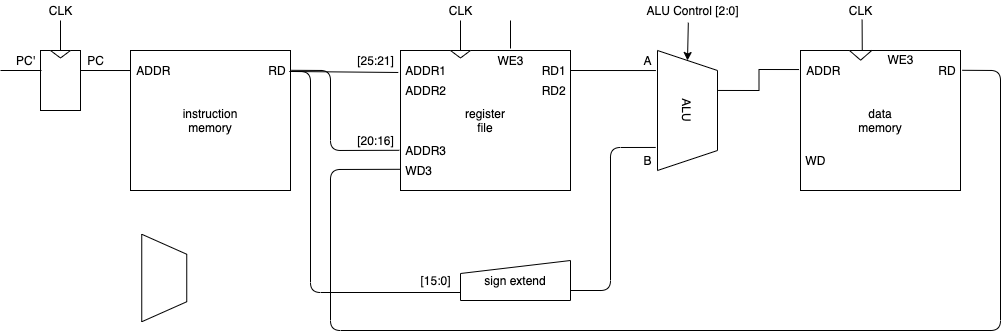

The diagram above was exported from draw.io. Its source (the exported page's mxGraphModel, read from the mxfile embedded in the PNG):
<mxGraphModel dx="1190" dy="916" grid="1" gridSize="10" guides="1" tooltips="1" connect="1" arrows="1" fold="1" page="1" pageScale="1" pageWidth="827" pageHeight="1169" math="0" shadow="0">
  <root>
    <mxCell id="0" />
    <mxCell id="1" parent="0" />
    <mxCell id="10" value="" style="group" vertex="1" connectable="0" parent="1">
      <mxGeometry x="120" y="200" width="40" height="60" as="geometry" />
    </mxCell>
    <mxCell id="2" value="" style="rounded=0;whiteSpace=wrap;html=1;" vertex="1" parent="10">
      <mxGeometry width="40" height="60" as="geometry" />
    </mxCell>
    <mxCell id="9" value="" style="triangle;whiteSpace=wrap;html=1;rotation=90;" vertex="1" parent="10">
      <mxGeometry x="16.25" y="-6.25" width="7.5" height="20" as="geometry" />
    </mxCell>
    <mxCell id="11" value="" style="endArrow=none;html=1;exitX=0.5;exitY=0;exitDx=0;exitDy=0;" edge="1" parent="1" source="2">
      <mxGeometry width="50" height="50" relative="1" as="geometry">
        <mxPoint x="390" y="500" as="sourcePoint" />
        <mxPoint x="140" y="170" as="targetPoint" />
      </mxGeometry>
    </mxCell>
    <mxCell id="12" value="CLK&lt;br&gt;" style="text;html=1;align=center;verticalAlign=middle;resizable=0;points=[];autosize=1;" vertex="1" parent="1">
      <mxGeometry x="120" y="150" width="40" height="20" as="geometry" />
    </mxCell>
    <mxCell id="13" value="" style="endArrow=none;html=1;" edge="1" parent="1">
      <mxGeometry width="50" height="50" relative="1" as="geometry">
        <mxPoint x="80" y="220" as="sourcePoint" />
        <mxPoint x="121" y="220" as="targetPoint" />
      </mxGeometry>
    </mxCell>
    <mxCell id="14" value="PC'" style="text;html=1;align=center;verticalAlign=middle;resizable=0;points=[];autosize=1;" vertex="1" parent="1">
      <mxGeometry x="90" y="200" width="30" height="20" as="geometry" />
    </mxCell>
    <mxCell id="15" value="" style="group" vertex="1" connectable="0" parent="1">
      <mxGeometry x="210" y="200" width="160" height="140" as="geometry" />
    </mxCell>
    <mxCell id="16" value="instruction&lt;br&gt;memory" style="rounded=0;whiteSpace=wrap;html=1;" vertex="1" parent="15">
      <mxGeometry width="160" height="140" as="geometry" />
    </mxCell>
    <mxCell id="20" value="&amp;nbsp;ADDR" style="text;html=1;align=left;verticalAlign=middle;resizable=0;points=[];autosize=1;" vertex="1" parent="15">
      <mxGeometry x="1" y="9.995555555555555" width="50" height="20" as="geometry" />
    </mxCell>
    <mxCell id="30" value="RD&amp;nbsp;" style="text;html=1;align=right;verticalAlign=middle;resizable=0;points=[];autosize=1;" vertex="1" parent="15">
      <mxGeometry x="120" y="9.99555555555554" width="40" height="20" as="geometry" />
    </mxCell>
    <mxCell id="19" value="" style="endArrow=none;html=1;entryX=-0.001;entryY=0.143;entryDx=0;entryDy=0;entryPerimeter=0;" edge="1" parent="1" target="16">
      <mxGeometry width="50" height="50" relative="1" as="geometry">
        <mxPoint x="160" y="220" as="sourcePoint" />
        <mxPoint x="220" y="220" as="targetPoint" />
      </mxGeometry>
    </mxCell>
    <mxCell id="36" value="" style="endArrow=none;html=1;exitX=0;exitY=0.5;exitDx=0;exitDy=0;" edge="1" parent="1" source="34">
      <mxGeometry width="50" height="50" relative="1" as="geometry">
        <mxPoint x="150" y="210" as="sourcePoint" />
        <mxPoint x="540" y="170" as="targetPoint" />
      </mxGeometry>
    </mxCell>
    <mxCell id="37" value="CLK&lt;br&gt;" style="text;html=1;align=center;verticalAlign=middle;resizable=0;points=[];autosize=1;" vertex="1" parent="1">
      <mxGeometry x="520" y="150" width="40" height="20" as="geometry" />
    </mxCell>
    <mxCell id="40" value="" style="endArrow=none;html=1;" edge="1" parent="1">
      <mxGeometry width="50" height="50" relative="1" as="geometry">
        <mxPoint x="590" y="198" as="sourcePoint" />
        <mxPoint x="590" y="170" as="targetPoint" />
      </mxGeometry>
    </mxCell>
    <mxCell id="44" value="PC" style="text;html=1;align=center;verticalAlign=middle;resizable=0;points=[];autosize=1;" vertex="1" parent="1">
      <mxGeometry x="160" y="200" width="30" height="20" as="geometry" />
    </mxCell>
    <mxCell id="45" value="" style="endArrow=none;html=1;entryX=1.045;entryY=0.55;entryDx=0;entryDy=0;entryPerimeter=0;exitX=-0.013;exitY=0.157;exitDx=0;exitDy=0;exitPerimeter=0;" edge="1" parent="1" source="21" target="30">
      <mxGeometry width="50" height="50" relative="1" as="geometry">
        <mxPoint x="477" y="220" as="sourcePoint" />
        <mxPoint x="400" y="220" as="targetPoint" />
      </mxGeometry>
    </mxCell>
    <mxCell id="47" value="[25:21]" style="text;html=1;align=center;verticalAlign=middle;resizable=0;points=[];autosize=1;" vertex="1" parent="1">
      <mxGeometry x="430" y="200" width="50" height="20" as="geometry" />
    </mxCell>
    <mxCell id="50" value="" style="endArrow=none;html=1;exitX=0;exitY=0.8;exitDx=0;exitDy=0;entryX=0.97;entryY=0.55;entryDx=0;entryDy=0;entryPerimeter=0;exitPerimeter=0;" edge="1" parent="1" source="53" target="30">
      <mxGeometry width="50" height="50" relative="1" as="geometry">
        <mxPoint x="485.4545454545455" y="441.81818181818176" as="sourcePoint" />
        <mxPoint x="400" y="240" as="targetPoint" />
        <Array as="points">
          <mxPoint x="390" y="442" />
          <mxPoint x="390" y="221" />
        </Array>
      </mxGeometry>
    </mxCell>
    <mxCell id="51" value="[15:0]" style="text;html=1;align=center;verticalAlign=middle;resizable=0;points=[];autosize=1;" vertex="1" parent="1">
      <mxGeometry x="490" y="420" width="50" height="20" as="geometry" />
    </mxCell>
    <mxCell id="71" style="edgeStyle=orthogonalEdgeStyle;rounded=0;orthogonalLoop=1;jettySize=auto;html=1;entryX=-0.009;entryY=0.136;entryDx=0;entryDy=0;entryPerimeter=0;endArrow=none;endFill=0;exitX=0.333;exitY=-0.01;exitDx=0;exitDy=0;exitPerimeter=0;" edge="1" parent="1" source="52" target="65">
      <mxGeometry relative="1" as="geometry" />
    </mxCell>
    <mxCell id="52" value="ALU" style="shape=trapezoid;perimeter=trapezoidPerimeter;whiteSpace=wrap;html=1;fixedSize=1;align=center;rotation=90;" vertex="1" parent="1">
      <mxGeometry x="707" y="230" width="120" height="60" as="geometry" />
    </mxCell>
    <mxCell id="53" value="sign extend" style="shape=manualInput;whiteSpace=wrap;html=1;align=center;size=13;verticalAlign=middle;" vertex="1" parent="1">
      <mxGeometry x="540" y="410" width="110" height="40" as="geometry" />
    </mxCell>
    <mxCell id="54" value="" style="endArrow=none;html=1;entryX=0.167;entryY=1.027;entryDx=0;entryDy=0;entryPerimeter=0;exitX=0.985;exitY=0.5;exitDx=0;exitDy=0;exitPerimeter=0;" edge="1" parent="1" source="32" target="52">
      <mxGeometry width="50" height="50" relative="1" as="geometry">
        <mxPoint x="530" y="480" as="sourcePoint" />
        <mxPoint x="580" y="430" as="targetPoint" />
      </mxGeometry>
    </mxCell>
    <mxCell id="55" value="" style="group" vertex="1" connectable="0" parent="1">
      <mxGeometry x="480" y="199.99555555555554" width="170" height="140.00444444444446" as="geometry" />
    </mxCell>
    <mxCell id="21" value="register&lt;br&gt;file" style="rounded=0;whiteSpace=wrap;html=1;" vertex="1" parent="55">
      <mxGeometry y="0.00444444444445935" width="170" height="140" as="geometry" />
    </mxCell>
    <mxCell id="22" value="&amp;nbsp;ADDR1" style="text;html=1;align=left;verticalAlign=middle;resizable=0;points=[];autosize=1;" vertex="1" parent="55">
      <mxGeometry y="10" width="60" height="20" as="geometry" />
    </mxCell>
    <mxCell id="24" value="&amp;nbsp;ADDR2" style="text;html=1;align=left;verticalAlign=middle;resizable=0;points=[];autosize=1;" vertex="1" parent="55">
      <mxGeometry y="30" width="60" height="20" as="geometry" />
    </mxCell>
    <mxCell id="25" value="&amp;nbsp;ADDR3" style="text;html=1;align=left;verticalAlign=middle;resizable=0;points=[];autosize=1;" vertex="1" parent="55">
      <mxGeometry y="90" width="60" height="20" as="geometry" />
    </mxCell>
    <mxCell id="26" value="&amp;nbsp;WD3" style="text;html=1;align=left;verticalAlign=middle;resizable=0;points=[];autosize=1;" vertex="1" parent="55">
      <mxGeometry y="110" width="50" height="20" as="geometry" />
    </mxCell>
    <mxCell id="32" value="RD1&amp;nbsp;" style="text;html=1;align=right;verticalAlign=middle;resizable=0;points=[];autosize=1;" vertex="1" parent="55">
      <mxGeometry x="130" y="10" width="40" height="20" as="geometry" />
    </mxCell>
    <mxCell id="33" value="RD2&amp;nbsp;" style="text;html=1;align=right;verticalAlign=middle;resizable=0;points=[];autosize=1;" vertex="1" parent="55">
      <mxGeometry x="130" y="30" width="40" height="20" as="geometry" />
    </mxCell>
    <mxCell id="34" value="" style="triangle;whiteSpace=wrap;html=1;rotation=90;" vertex="1" parent="55">
      <mxGeometry x="56.25" y="-6.25" width="7.5" height="20" as="geometry" />
    </mxCell>
    <mxCell id="39" value="WE3" style="text;html=1;align=center;verticalAlign=middle;resizable=0;points=[];autosize=1;horizontal=1;" vertex="1" parent="55">
      <mxGeometry x="90" width="40" height="20" as="geometry" />
    </mxCell>
    <mxCell id="58" value="" style="endArrow=none;html=1;exitX=1;exitY=0.75;exitDx=0;exitDy=0;entryX=0.808;entryY=1.03;entryDx=0;entryDy=0;entryPerimeter=0;" edge="1" parent="1" source="53" target="52">
      <mxGeometry width="50" height="50" relative="1" as="geometry">
        <mxPoint x="470" y="480" as="sourcePoint" />
        <mxPoint x="520" y="430" as="targetPoint" />
        <Array as="points">
          <mxPoint x="690" y="440" />
          <mxPoint x="690" y="297" />
        </Array>
      </mxGeometry>
    </mxCell>
    <mxCell id="60" value="A" style="text;html=1;align=center;verticalAlign=middle;resizable=0;points=[];autosize=1;" vertex="1" parent="1">
      <mxGeometry x="717" y="200" width="20" height="20" as="geometry" />
    </mxCell>
    <mxCell id="61" value="B" style="text;html=1;align=center;verticalAlign=middle;resizable=0;points=[];autosize=1;" vertex="1" parent="1">
      <mxGeometry x="717" y="300" width="20" height="20" as="geometry" />
    </mxCell>
    <mxCell id="62" value="" style="endArrow=classic;html=1;entryX=0;entryY=0.5;entryDx=0;entryDy=0;exitX=0.462;exitY=1.11;exitDx=0;exitDy=0;exitPerimeter=0;" edge="1" parent="1" source="63" target="52">
      <mxGeometry width="50" height="50" relative="1" as="geometry">
        <mxPoint x="820" y="180" as="sourcePoint" />
        <mxPoint x="520" y="430" as="targetPoint" />
      </mxGeometry>
    </mxCell>
    <mxCell id="63" value="ALU Control [2:0]" style="text;html=1;align=center;verticalAlign=middle;resizable=0;points=[];autosize=1;" vertex="1" parent="1">
      <mxGeometry x="717" y="150" width="110" height="20" as="geometry" />
    </mxCell>
    <mxCell id="64" value="" style="group" vertex="1" connectable="0" parent="1">
      <mxGeometry x="880" y="200" width="160" height="140" as="geometry" />
    </mxCell>
    <mxCell id="70" value="" style="group" vertex="1" connectable="0" parent="64">
      <mxGeometry width="160" height="140" as="geometry" />
    </mxCell>
    <mxCell id="75" value="" style="group" vertex="1" connectable="0" parent="70">
      <mxGeometry y="-0.9344444444444594" width="160" height="140.93444444444447" as="geometry" />
    </mxCell>
    <mxCell id="65" value="data&lt;br&gt;memory" style="rounded=0;whiteSpace=wrap;html=1;" vertex="1" parent="75">
      <mxGeometry y="0.9344444444444594" width="160" height="140" as="geometry" />
    </mxCell>
    <mxCell id="66" value="&amp;nbsp;ADDR" style="text;html=1;align=left;verticalAlign=middle;resizable=0;points=[];autosize=1;" vertex="1" parent="75">
      <mxGeometry x="1" y="10.930000000000014" width="50" height="20" as="geometry" />
    </mxCell>
    <mxCell id="67" value="RD&amp;nbsp;" style="text;html=1;align=right;verticalAlign=middle;resizable=0;points=[];autosize=1;" vertex="1" parent="75">
      <mxGeometry x="120" y="10.93" width="40" height="20" as="geometry" />
    </mxCell>
    <mxCell id="68" value="&amp;nbsp;WD" style="text;html=1;align=left;verticalAlign=middle;resizable=0;points=[];autosize=1;" vertex="1" parent="75">
      <mxGeometry y="100.93" width="40" height="20" as="geometry" />
    </mxCell>
    <mxCell id="72" value="WE3" style="text;html=1;align=center;verticalAlign=middle;resizable=0;points=[];autosize=1;horizontal=1;" vertex="1" parent="75">
      <mxGeometry x="80" width="40" height="20" as="geometry" />
    </mxCell>
    <mxCell id="74" value="" style="triangle;whiteSpace=wrap;html=1;align=center;rotation=90;" vertex="1" parent="75">
      <mxGeometry x="55.28" y="-5.36" width="9.68" height="22.27" as="geometry" />
    </mxCell>
    <mxCell id="77" value="" style="endArrow=none;html=1;exitX=0.386;exitY=-0.001;exitDx=0;exitDy=0;exitPerimeter=0;entryX=0.54;entryY=0.96;entryDx=0;entryDy=0;entryPerimeter=0;" edge="1" parent="1" source="65" target="79">
      <mxGeometry width="50" height="50" relative="1" as="geometry">
        <mxPoint x="1000" y="170" as="sourcePoint" />
        <mxPoint x="1020" y="170" as="targetPoint" />
      </mxGeometry>
    </mxCell>
    <mxCell id="79" value="CLK&lt;br&gt;" style="text;html=1;align=center;verticalAlign=middle;resizable=0;points=[];autosize=1;" vertex="1" parent="1">
      <mxGeometry x="920" y="150" width="40" height="20" as="geometry" />
    </mxCell>
    <mxCell id="80" value="" style="endArrow=none;html=1;exitX=1.02;exitY=0.49;exitDx=0;exitDy=0;exitPerimeter=0;entryX=-0.02;entryY=0.49;entryDx=0;entryDy=0;entryPerimeter=0;" edge="1" parent="1" source="30" target="25">
      <mxGeometry width="50" height="50" relative="1" as="geometry">
        <mxPoint x="620" y="480" as="sourcePoint" />
        <mxPoint x="670" y="430" as="targetPoint" />
        <Array as="points">
          <mxPoint x="410" y="220" />
          <mxPoint x="410" y="300" />
        </Array>
      </mxGeometry>
    </mxCell>
    <mxCell id="81" value="[20:16]" style="text;html=1;align=center;verticalAlign=middle;resizable=0;points=[];autosize=1;" vertex="1" parent="1">
      <mxGeometry x="430" y="280" width="50" height="20" as="geometry" />
    </mxCell>
    <mxCell id="83" value="" style="endArrow=none;html=1;entryX=1.045;entryY=0.49;entryDx=0;entryDy=0;entryPerimeter=0;exitX=-0.012;exitY=0.44;exitDx=0;exitDy=0;exitPerimeter=0;" edge="1" parent="1" source="26" target="67">
      <mxGeometry width="50" height="50" relative="1" as="geometry">
        <mxPoint x="430" y="320" as="sourcePoint" />
        <mxPoint x="750" y="430" as="targetPoint" />
        <Array as="points">
          <mxPoint x="410" y="319" />
          <mxPoint x="410" y="480" />
          <mxPoint x="1080" y="480" />
          <mxPoint x="1080" y="220" />
        </Array>
      </mxGeometry>
    </mxCell>
    <mxCell id="84" value="" style="shape=trapezoid;perimeter=trapezoidPerimeter;whiteSpace=wrap;html=1;fixedSize=1;align=center;rotation=90;" vertex="1" parent="1">
      <mxGeometry x="200" y="405" width="87.5" height="45" as="geometry" />
    </mxCell>
  </root>
</mxGraphModel>